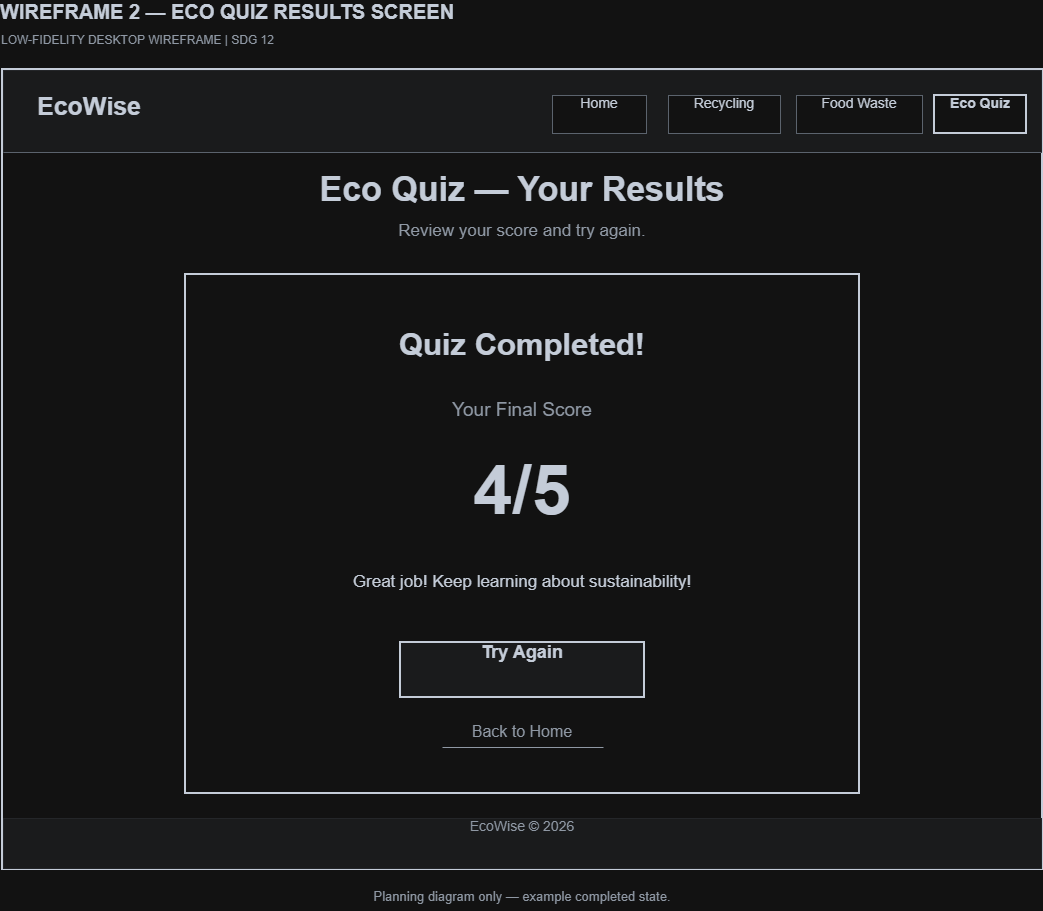

The diagram above was exported from draw.io. Its source (the exported page's mxGraphModel, read from the mxfile embedded in the PNG):
<mxGraphModel dx="1613" dy="1106" grid="0" gridSize="10" guides="1" tooltips="1" connect="1" arrows="1" fold="1" page="1" pageScale="1" pageWidth="1200" pageHeight="950" math="0" shadow="0">
  <root>
    <mxCell id="0" />
    <mxCell id="1" parent="0" />
    <mxCell id="2" parent="1" style="text;html=1;whiteSpace=wrap;overflow=fill;align=left;verticalAlign=middle;spacing=0;fillColor=none;strokeColor=none;fontColor=#1F2937;fontSize=20;fontFamily=Arial;fontStyle=1;" value="WIREFRAME 2 — ECO QUIZ RESULTS SCREEN" vertex="1">
      <mxGeometry height="33" width="780" x="78" y="15" as="geometry" />
    </mxCell>
    <mxCell id="3" parent="1" style="text;html=1;whiteSpace=wrap;overflow=fill;align=left;verticalAlign=middle;spacing=0;fillColor=none;strokeColor=none;fontColor=#5B6573;fontSize=12;fontFamily=Arial;fontStyle=0;" value="LOW-FIDELITY DESKTOP WIREFRAME  |  SDG 12" vertex="1">
      <mxGeometry height="20" width="600" x="79" y="48" as="geometry" />
    </mxCell>
    <mxCell id="4" parent="1" style="rounded=0;whiteSpace=wrap;html=1;fillColor=#FFFFFF;strokeColor=#1F2937;strokeWidth=2;" value="" vertex="1">
      <mxGeometry height="800" width="1040" x="80" y="84" as="geometry" />
    </mxCell>
    <mxCell id="5" parent="1" style="rounded=0;whiteSpace=wrap;html=1;fillColor=#F3F4F6;strokeColor=#E5E7EB;strokeWidth=1;" value="" vertex="1">
      <mxGeometry height="82" width="1038" x="81" y="85" as="geometry" />
    </mxCell>
    <mxCell id="6" parent="1" style="text;html=1;whiteSpace=wrap;overflow=fill;align=left;verticalAlign=middle;spacing=0;fillColor=none;strokeColor=none;fontColor=#1F2937;fontSize=25;fontFamily=Arial;fontStyle=1;" value="EcoWise" vertex="1">
      <mxGeometry height="42" width="170" x="115" y="106" as="geometry" />
    </mxCell>
    <mxCell id="7" parent="1" style="rounded=0;whiteSpace=wrap;html=1;fillColor=#FFFFFF;strokeColor=#9AA3AF;strokeWidth=1;" value="" vertex="1">
      <mxGeometry height="38" width="94" x="630" y="110" as="geometry" />
    </mxCell>
    <mxCell id="8" parent="1" style="text;html=1;whiteSpace=wrap;overflow=fill;align=center;verticalAlign=middle;spacing=0;fillColor=none;strokeColor=none;fontColor=#1F2937;fontSize=14;fontFamily=Arial;fontStyle=0;" value="Home" vertex="1">
      <mxGeometry height="38" width="94" x="630" y="110" as="geometry" />
    </mxCell>
    <mxCell id="9" parent="1" style="rounded=0;whiteSpace=wrap;html=1;fillColor=#FFFFFF;strokeColor=#9AA3AF;strokeWidth=1;" value="" vertex="1">
      <mxGeometry height="38" width="112" x="746" y="110" as="geometry" />
    </mxCell>
    <mxCell id="10" parent="1" style="text;html=1;whiteSpace=wrap;overflow=fill;align=center;verticalAlign=middle;spacing=0;fillColor=none;strokeColor=none;fontColor=#1F2937;fontSize=14;fontFamily=Arial;fontStyle=0;" value="Recycling" vertex="1">
      <mxGeometry height="38" width="112" x="746" y="110" as="geometry" />
    </mxCell>
    <mxCell id="11" parent="1" style="rounded=0;whiteSpace=wrap;html=1;fillColor=#FFFFFF;strokeColor=#9AA3AF;strokeWidth=1;" value="" vertex="1">
      <mxGeometry height="38" width="126" x="874" y="110" as="geometry" />
    </mxCell>
    <mxCell id="12" parent="1" style="text;html=1;whiteSpace=wrap;overflow=fill;align=center;verticalAlign=middle;spacing=0;fillColor=none;strokeColor=none;fontColor=#1F2937;fontSize=14;fontFamily=Arial;fontStyle=0;" value="Food Waste" vertex="1">
      <mxGeometry height="38" width="126" x="874" y="110" as="geometry" />
    </mxCell>
    <mxCell id="13" parent="1" style="rounded=0;whiteSpace=wrap;html=1;fillColor=#FFFFFF;strokeColor=#1F2937;strokeWidth=2;" value="" vertex="1">
      <mxGeometry height="38" width="92" x="1012" y="110" as="geometry" />
    </mxCell>
    <mxCell id="14" parent="1" style="text;html=1;whiteSpace=wrap;overflow=fill;align=center;verticalAlign=middle;spacing=0;fillColor=none;strokeColor=none;fontColor=#1F2937;fontSize=14;fontFamily=Arial;fontStyle=1;" value="Eco Quiz" vertex="1">
      <mxGeometry height="38" width="92" x="1012" y="110" as="geometry" />
    </mxCell>
    <mxCell id="15" edge="1" parent="1" style="endArrow=none;startArrow=none;strokeColor=#9AA3AF;strokeWidth=1;" value="">
      <mxGeometry relative="1" as="geometry">
        <mxPoint x="81" y="167" as="sourcePoint" />
        <mxPoint x="1119" y="167" as="targetPoint" />
      </mxGeometry>
    </mxCell>
    <mxCell id="16" parent="1" style="rounded=0;whiteSpace=wrap;html=1;fillColor=#F3F4F6;strokeColor=#E5E7EB;strokeWidth=1;" value="" vertex="1">
      <mxGeometry height="50" width="1038" x="81" y="833" as="geometry" />
    </mxCell>
    <mxCell id="17" parent="1" style="text;html=1;whiteSpace=wrap;overflow=fill;align=center;verticalAlign=middle;spacing=0;fillColor=none;strokeColor=none;fontColor=#5B6573;fontSize=14;fontFamily=Arial;fontStyle=0;" value="EcoWise © 2026" vertex="1">
      <mxGeometry height="50" width="1038" x="81" y="833" as="geometry" />
    </mxCell>
    <mxCell id="18" parent="1" style="text;html=1;whiteSpace=wrap;overflow=fill;align=center;verticalAlign=middle;spacing=0;fillColor=none;strokeColor=none;fontColor=#1F2937;fontSize=34;fontFamily=Arial;fontStyle=1;" value="Eco Quiz — Your Results" vertex="1">
      <mxGeometry height="49" width="1038" x="81" y="184" as="geometry" />
    </mxCell>
    <mxCell id="19" parent="1" style="text;html=1;whiteSpace=wrap;overflow=fill;align=center;verticalAlign=middle;spacing=0;fillColor=none;strokeColor=none;fontColor=#5B6573;fontSize=17;fontFamily=Arial;fontStyle=0;" value="Review your score and try again." vertex="1">
      <mxGeometry height="30" width="1038" x="81" y="236" as="geometry" />
    </mxCell>
    <mxCell id="20" parent="1" style="rounded=0;whiteSpace=wrap;html=1;fillColor=#FFFFFF;strokeColor=#1F2937;strokeWidth=2;" value="" vertex="1">
      <mxGeometry height="519" width="674" x="263" y="289" as="geometry" />
    </mxCell>
    <mxCell id="21" parent="1" style="text;html=1;whiteSpace=wrap;overflow=fill;align=center;verticalAlign=middle;spacing=0;fillColor=none;strokeColor=none;fontColor=#1F2937;fontSize=31;fontFamily=Arial;fontStyle=1;" value="Quiz Completed!" vertex="1">
      <mxGeometry height="53" width="590" x="305" y="341" as="geometry" />
    </mxCell>
    <mxCell id="22" parent="1" style="text;html=1;whiteSpace=wrap;overflow=fill;align=center;verticalAlign=middle;spacing=0;fillColor=none;strokeColor=none;fontColor=#5B6573;fontSize=19;fontFamily=Arial;fontStyle=0;" value="Your Final Score" vertex="1">
      <mxGeometry height="35" width="560" x="320" y="414" as="geometry" />
    </mxCell>
    <mxCell id="23" parent="1" style="text;html=1;whiteSpace=wrap;overflow=fill;align=center;verticalAlign=middle;spacing=0;fillColor=none;strokeColor=none;fontColor=#1F2937;fontSize=70;fontFamily=Arial;fontStyle=1;" value="4/5" vertex="1">
      <mxGeometry height="97" width="560" x="320" y="463" as="geometry" />
    </mxCell>
    <mxCell id="24" parent="1" style="text;html=1;whiteSpace=wrap;overflow=fill;align=center;verticalAlign=middle;spacing=0;fillColor=none;strokeColor=none;fontColor=#1F2937;fontSize=17;fontFamily=Arial;fontStyle=0;" value="Great job! Keep learning about sustainability!" vertex="1">
      <mxGeometry height="35" width="620" x="290" y="587" as="geometry" />
    </mxCell>
    <mxCell id="25" parent="1" style="rounded=0;whiteSpace=wrap;html=1;fillColor=#F3F4F6;strokeColor=#1F2937;strokeWidth=2;" value="" vertex="1">
      <mxGeometry height="55" width="244" x="478" y="657" as="geometry" />
    </mxCell>
    <mxCell id="26" parent="1" style="text;html=1;whiteSpace=wrap;overflow=fill;align=center;verticalAlign=middle;spacing=0;fillColor=none;strokeColor=none;fontColor=#1F2937;fontSize=18;fontFamily=Arial;fontStyle=1;" value="Try Again" vertex="1">
      <mxGeometry height="55" width="244" x="478" y="657" as="geometry" />
    </mxCell>
    <mxCell id="27" parent="1" style="text;html=1;whiteSpace=wrap;overflow=fill;align=center;verticalAlign=middle;spacing=0;fillColor=none;strokeColor=none;fontColor=#5B6573;fontSize=16;fontFamily=Arial;fontStyle=0;" value="Back to Home" vertex="1">
      <mxGeometry height="30" width="260" x="470" y="737" as="geometry" />
    </mxCell>
    <mxCell id="28" edge="1" parent="1" style="endArrow=none;startArrow=none;strokeColor=#5B6573;strokeWidth=1;" value="">
      <mxGeometry relative="1" as="geometry">
        <mxPoint x="520" y="762" as="sourcePoint" />
        <mxPoint x="681" y="762" as="targetPoint" />
      </mxGeometry>
    </mxCell>
    <mxCell id="29" parent="1" style="text;html=1;whiteSpace=wrap;overflow=fill;align=center;verticalAlign=middle;spacing=0;fillColor=none;strokeColor=none;fontColor=#5B6573;fontSize=13;fontFamily=Arial;fontStyle=0;" value="Planning diagram only — example completed state." vertex="1">
      <mxGeometry height="22" width="1040" x="80" y="904" as="geometry" />
    </mxCell>
  </root>
</mxGraphModel>